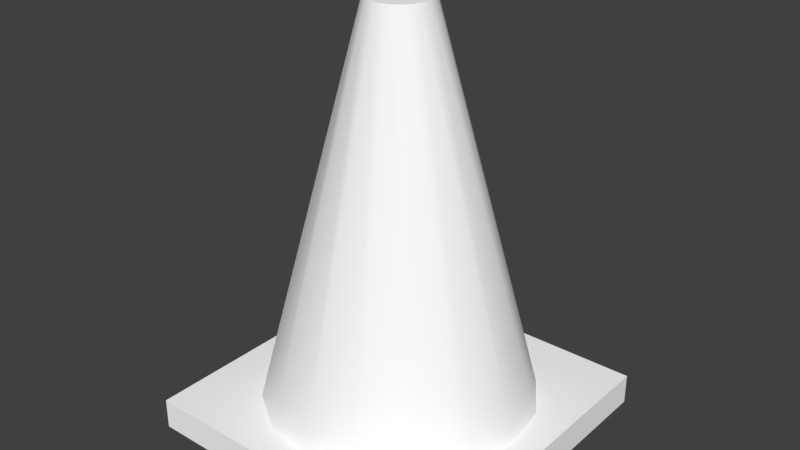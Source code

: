 # Source: safety_cone_R.blend  (saved by Blender 2.79.0; exported with 4.5.12 LTS)
import bpy
from mathutils import Matrix  # noqa: F401  (used for matrix-valued properties, if any)

bpy.ops.wm.read_factory_settings(use_empty=True)
scene = bpy.context.scene
scene.name = 'Scene'

# ---- collections
col_collection_1 = bpy.data.collections.new('Collection 1'); scene.collection.children.link(col_collection_1)

# ---- materials (node trees are filled in below, after node groups)
mat_material_002 = bpy.data.materials.new('Material.002')
mat_material_002.alpha_threshold = 0.0
mat_material_002.use_transparent_shadow = False
mat_material_002.diffuse_color = (1.0, 1.0, 1.0, 1.0)
mat_material_002.specular_color = (0.14, 0.14, 0.14)
mat_material_002.roughness = 0.5
mat_material_002.specular_intensity = 1.0

# ---- node groups
ng_auto_smooth = bpy.data.node_groups.new('Auto Smooth', 'GeometryNodeTree')
_s = ng_auto_smooth.interface.new_socket(name='Geometry', in_out='OUTPUT', socket_type='NodeSocketGeometry')
_s = ng_auto_smooth.interface.new_socket(name='Geometry', in_out='INPUT', socket_type='NodeSocketGeometry')
_s = ng_auto_smooth.interface.new_socket(name='Angle', in_out='INPUT', socket_type='NodeSocketFloat')
_s.subtype = 'ANGLE'
_s.min_value = 0.0
_s.max_value = 3.142
ng_auto_smooth.is_modifier = True
_N = ng_auto_smooth.nodes; _L = ng_auto_smooth.links
n0 = _N.new('NodeGroupOutput'); n0.name = 'Group Output'; n0.location = (480, -100)
n1 = _N.new('NodeGroupInput'); n1.name = 'Group Input'; n1.location = (-420, -300)
n2 = _N.new('NodeGroupInput'); n2.name = 'Group Input.001'; n2.location = (-60, -100)
n3 = _N.new('GeometryNodeSetShadeSmooth'); n3.name = 'Set Shade Smooth'; n3.location = (120, -100)
n3.domain = 'EDGE'
n4 = _N.new('GeometryNodeSetShadeSmooth'); n4.name = 'Set Shade Smooth.001'; n4.location = (300, -100)
n5 = _N.new('GeometryNodeInputMeshEdgeAngle'); n5.name = 'Edge Angle'; n5.location = (-420, -220)
n6 = _N.new('GeometryNodeInputEdgeSmooth'); n6.name = 'Is Edge Smooth'; n6.location = (-60, -160)
n7 = _N.new('GeometryNodeInputShadeSmooth'); n7.name = 'Is Face Smooth'; n7.location = (-240, -340)
n8 = _N.new('FunctionNodeBooleanMath'); n8.name = 'Boolean Math'; n8.location = (-60, -220)
n9 = _N.new('FunctionNodeCompare'); n9.name = 'Compare'; n9.location = (-240, -180)
n9.operation = 'LESS_EQUAL'
_L.new(n5.outputs[0], n9.inputs[0])
_L.new(n4.outputs[0], n0.inputs[0])
_L.new(n1.outputs[1], n9.inputs[1])
_L.new(n9.outputs[0], n8.inputs[0])
_L.new(n7.outputs[0], n8.inputs[1])
_L.new(n2.outputs[0], n3.inputs[0])
_L.new(n6.outputs[0], n3.inputs[1])
_L.new(n3.outputs[0], n4.inputs[0])
_L.new(n8.outputs[0], n3.inputs[2])
n0.is_active_output = True

# ---- material node trees

# ---- world
world_world = bpy.data.worlds.new('World'); scene.world = world_world
world_world.color = (0.05088, 0.05088, 0.05088)
world_world.use_sun_shadow = False
world_world.sun_shadow_jitter_overblur = 0.0
world_world.cycles.sampling_method = 'MANUAL'

# ---- meshes
me_plane_001 = bpy.data.meshes.new('Plane.001')
me_plane_001.from_pydata([(1.008, 0.4481, -5.702), (0.9954, 0.4481, -5.705), (0.9825, 0.4481, -5.702), (0.9715, 0.4481, -5.695), (0.9641, 0.4481, -5.684), (0.9615, 0.4481, -5.671), (0.9641, 0.4481, -5.658), (0.9715, 0.4481, -5.647), (0.9825, 0.4481, -5.64), (0.9954, 0.4481, -5.637), (1.008, 0.4481, -5.64), (1.019, 0.4481, -5.647), (1.026, 0.4481, -5.658), (1.029, 0.4481, -5.671), (1.026, 0.4481, -5.684), (1.019, 0.4481, -5.695), (0.8251, 0.03176, -5.841), (0.8251, 0.03176, -5.501), (1.166, 0.03176, -5.501), (1.166, 0.03176, -5.841), (0.8251, -0.001219, -5.841), (0.8251, -0.001219, -5.501), (1.166, -0.001219, -5.501), (1.166, -0.001219, -5.841), (0.9954, 0.4481, -5.671), (1.05, 0.03155, -5.803), (0.9953, 0.03155, -5.814), (0.9405, 0.03155, -5.803), (0.8941, 0.03155, -5.772), (0.8631, 0.03155, -5.726), (0.8522, 0.03155, -5.671), (0.8631, 0.03155, -5.616), (0.8941, 0.03155, -5.57), (0.9405, 0.03155, -5.539), (0.9953, 0.03155, -5.528), (1.05, 0.03155, -5.539), (1.097, 0.03155, -5.57), (1.128, 0.03155, -5.616), (1.138, 0.03155, -5.671), (1.128, 0.03155, -5.726), (1.097, 0.03155, -5.772)], [], [(25, 0, 15, 40), (0, 24, 15), (0, 25, 26, 1), (24, 0, 1), (27, 2, 1, 26), (2, 24, 1), (28, 3, 2, 27), (3, 24, 2), (29, 4, 3, 28), (4, 24, 3), (30, 5, 4, 29), (5, 24, 4), (31, 6, 5, 30), (6, 24, 5), (32, 7, 6, 31), (7, 24, 6), (33, 8, 7, 32), (8, 24, 7), (34, 9, 8, 33), (9, 24, 8), (35, 10, 9, 34), (10, 24, 9), (36, 11, 10, 35), (11, 24, 10), (37, 12, 11, 36), (12, 24, 11), (38, 13, 12, 37), (13, 24, 12), (39, 14, 13, 38), (14, 24, 13), (40, 15, 14, 39), (15, 24, 14), (20, 16, 19, 23), (21, 17, 16, 20), (22, 18, 17, 21), (23, 19, 18, 22), (19, 16, 17, 18), (21, 20, 23, 22)])
me_plane_001.polygons.foreach_set('use_smooth', [True] * 38)
_uv = me_plane_001.uv_layers.new(name='UVMap')
_uv.uv.foreach_set('vector', [0.8885, 0.07292, 0.5915, 1.0, 0.57, 1.0, 0.7973, 0.07292, 0.5915, 1.0, 0.5, 1.0, 0.57, 1.0, 0.5915, 1.0, 0.8885, 0.07292, 0.9205, 0.07292, 0.5992, 1.0, 0.5, 1.0, 0.5915, 1.0, 0.5992, 1.0, 0.8885, 0.07292, 0.5918, 1.0, 0.5992, 1.0, 0.9205, 0.07292, 0.5918, 1.0, 0.5, 1.0, 0.5992, 1.0, 0.7973, 0.07292, 0.5703, 1.0, 0.5918, 1.0, 0.8885, 0.07292, 0.5703, 1.0, 0.5, 1.0, 0.5918, 1.0, 0.6609, 0.07292, 0.5381, 1.0, 0.5703, 1.0, 0.7973, 0.07292, 0.5381, 1.0, 0.5, 1.0, 0.5703, 1.0, 0.5, 0.07292, 0.5, 1.0, 0.5381, 1.0, 0.6609, 0.07292, 0.5, 1.0, 0.5, 1.0, 0.5381, 1.0, 0.3391, 0.07292, 0.4619, 1.0, 0.5, 1.0, 0.5, 0.07292, 0.4619, 1.0, 0.5, 1.0, 0.5, 1.0, 0.2027, 0.07292, 0.4297, 1.0, 0.4619, 1.0, 0.3391, 0.07292, 0.4297, 1.0, 0.5, 1.0, 0.4619, 1.0, 0.1115, 0.07292, 0.4082, 1.0, 0.4297, 1.0, 0.2027, 0.07292, 0.4082, 1.0, 0.5, 1.0, 0.4297, 1.0, 0.07952, 0.07292, 0.4008, 1.0, 0.4082, 1.0, 0.1115, 0.07292, 0.4008, 1.0, 0.5, 1.0, 0.4082, 1.0, 0.1115, 0.07292, 0.4085, 1.0, 0.4008, 1.0, 0.07952, 0.07292, 0.4085, 1.0, 0.5, 1.0, 0.4008, 1.0, 0.2027, 0.07292, 0.43, 1.0, 0.4085, 1.0, 0.1115, 0.07292, 0.43, 1.0, 0.5, 1.0, 0.4085, 1.0, 0.3391, 0.07292, 0.4622, 1.0, 0.43, 1.0, 0.2027, 0.07292, 0.4622, 1.0, 0.5, 1.0, 0.43, 1.0, 0.5, 0.07292, 0.5, 1.0, 0.4622, 1.0, 0.3391, 0.07292, 0.5, 1.0, 0.5, 1.0, 0.4622, 1.0, 0.6609, 0.07292, 0.5378, 1.0, 0.5, 1.0, 0.5, 0.07292, 0.5378, 1.0, 0.5, 1.0, 0.5, 1.0, 0.7973, 0.07292, 0.57, 1.0, 0.5378, 1.0, 0.6609, 0.07292, 0.57, 1.0, 0.5, 1.0, 0.5378, 1.0, 1.0, 5.96e-08, 1.0, 0.0734, 1.0, 0.0734, 1.0, 5.96e-08, 4.47e-07, 0.0, 4.47e-07, 0.0734, 1.0, 0.0734, 1.0, 5.96e-08, 3.278e-07, 0.0, 2.98e-08, 0.0734, 4.47e-07, 0.0734, 4.47e-07, 0.0, 1.0, 5.96e-08, 1.0, 0.0734, 2.98e-08, 0.0734, 3.278e-07, 0.0, 1.0, 0.0734, 1.0, 0.0734, 4.47e-07, 0.0734, 2.98e-08, 0.0734, 4.47e-07, 0.0, 1.0, 5.96e-08, 1.0, 5.96e-08, 3.278e-07, 0.0])
me_plane_001.materials.append(mat_material_002)
me_plane_001.use_remesh_preserve_volume = False
me_plane_001.use_remesh_preserve_attributes = False
me_plane_001.use_mirror_vertex_groups = False
me_plane_001.update()

# ---- objects
ob_safety_cone_r = bpy.data.objects.new('safety-cone.R', me_plane_001)

# ---- transforms, parenting, visibility, modifiers, constraints
ob_safety_cone_r.location = (2.8, 1.0, 0.07)
ob_safety_cone_r.rotation_euler = (1.571, -0.0, 0.0)
ob_safety_cone_r.show_transparent = True
ob_safety_cone_r.lineart.crease_threshold = 0.0
_m = ob_safety_cone_r.modifiers.new('Auto Smooth', 'NODES')
_m.node_group = ng_auto_smooth
_gi = [s.identifier for s in ng_auto_smooth.interface.items_tree if s.item_type == 'SOCKET' and s.in_out == 'INPUT']
_m[_gi[1]] = 0.5236  # Angle

# ---- collection membership
col_collection_1.objects.link(ob_safety_cone_r)

# ---- scene / render settings (as saved in the file)
scene.frame_start = 1; scene.frame_end = 250; scene.frame_set(1)
scene.render.engine = 'BLENDER_EEVEE_NEXT'
scene.render.resolution_percentage = 50
scene.render.dither_intensity = 0.0
scene.cycles.use_denoising = False
scene.cycles.samples = 128
scene.cycles.sampling_pattern = 'TABULATED_SOBOL'
scene.cycles.use_adaptive_sampling = False
scene.cycles.use_light_tree = False
scene.cycles.blur_glossy = 0.0
scene.cycles.sample_clamp_indirect = 0.0
scene.view_settings.view_transform = 'Standard'
bpy.context.view_layer.update()

# ---- added for rendering (the .blend has no active camera and no usable light): camera, sun
cam_auto = bpy.data.cameras.new('AutoCamera')
cam_auto.lens = 50.0
cam_auto.sensor_width = 36.0
cam_auto.clip_end = 1000.0
ob_auto_camera = bpy.data.objects.new('AutoCamera', cam_auto)
scene.collection.objects.link(ob_auto_camera)
ob_auto_camera.location = (4.40458, 5.93968, 0.780858)
ob_auto_camera.rotation_euler = (1.09748, -7.21219e-08, 0.694738)
scene.camera = ob_auto_camera
light_auto_sun = bpy.data.lights.new('AutoSun', 'SUN')
light_auto_sun.energy = 3.0
light_auto_sun.angle = 0.0523599
ob_auto_sun = bpy.data.objects.new('AutoSun', light_auto_sun)
scene.collection.objects.link(ob_auto_sun)
ob_auto_sun.rotation_euler = (0.872665, 0.174533, 0.523599)
bpy.context.view_layer.update()
